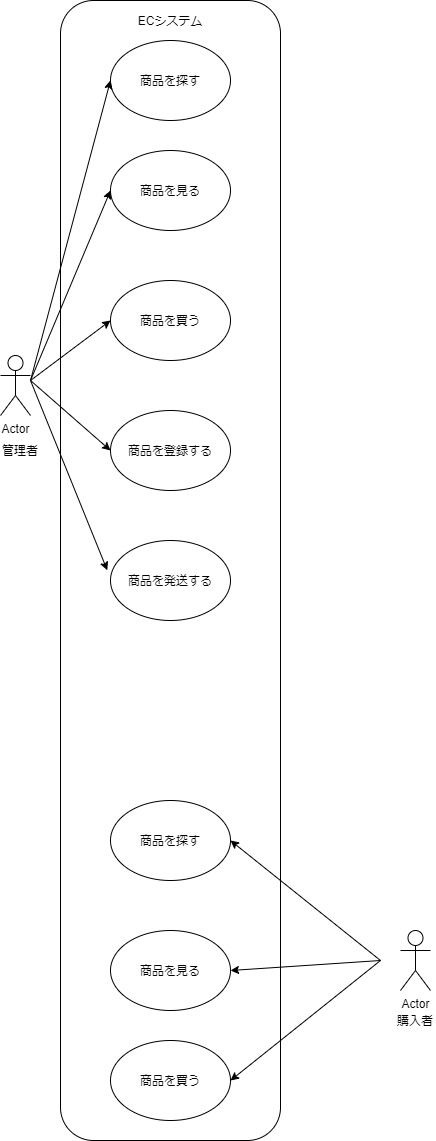

The diagram above was exported from draw.io. Its source (the exported page's mxGraphModel, read from the mxfile embedded in the PNG):
<mxGraphModel dx="990" dy="575" grid="1" gridSize="10" guides="1" tooltips="1" connect="1" arrows="1" fold="1" page="1" pageScale="1" pageWidth="827" pageHeight="1169" math="0" shadow="0">
  <root>
    <mxCell id="0" />
    <mxCell id="1" parent="0" />
    <mxCell id="2" value="Actor" style="shape=umlActor;verticalLabelPosition=bottom;verticalAlign=top;html=1;outlineConnect=0;" vertex="1" parent="1">
      <mxGeometry x="40" y="355" width="30" height="60" as="geometry" />
    </mxCell>
    <mxCell id="3" value="商品を探す" style="ellipse;whiteSpace=wrap;html=1;" vertex="1" parent="1">
      <mxGeometry x="150" y="40" width="120" height="80" as="geometry" />
    </mxCell>
    <mxCell id="4" value="商品を見る" style="ellipse;whiteSpace=wrap;html=1;" vertex="1" parent="1">
      <mxGeometry x="150" y="150" width="120" height="80" as="geometry" />
    </mxCell>
    <mxCell id="5" value="商品を買う" style="ellipse;whiteSpace=wrap;html=1;" vertex="1" parent="1">
      <mxGeometry x="150" y="280" width="120" height="80" as="geometry" />
    </mxCell>
    <mxCell id="6" value="商品を登録する" style="ellipse;whiteSpace=wrap;html=1;" vertex="1" parent="1">
      <mxGeometry x="150" y="410" width="120" height="80" as="geometry" />
    </mxCell>
    <mxCell id="7" value="商品を発送する" style="ellipse;whiteSpace=wrap;html=1;" vertex="1" parent="1">
      <mxGeometry x="150" y="540" width="120" height="80" as="geometry" />
    </mxCell>
    <mxCell id="8" value="" style="rounded=1;whiteSpace=wrap;html=1;fillColor=none;" vertex="1" parent="1">
      <mxGeometry x="100" width="220" height="1140" as="geometry" />
    </mxCell>
    <mxCell id="10" value="Actor" style="shape=umlActor;verticalLabelPosition=bottom;verticalAlign=top;html=1;outlineConnect=0;fillColor=none;" vertex="1" parent="1">
      <mxGeometry x="440" y="930" width="30" height="60" as="geometry" />
    </mxCell>
    <mxCell id="11" value="商品を探す" style="ellipse;whiteSpace=wrap;html=1;fillColor=none;" vertex="1" parent="1">
      <mxGeometry x="150" y="800" width="120" height="80" as="geometry" />
    </mxCell>
    <mxCell id="12" value="商品を見る" style="ellipse;whiteSpace=wrap;html=1;fillColor=none;" vertex="1" parent="1">
      <mxGeometry x="150" y="930" width="120" height="80" as="geometry" />
    </mxCell>
    <mxCell id="13" value="商品を買う" style="ellipse;whiteSpace=wrap;html=1;fillColor=none;" vertex="1" parent="1">
      <mxGeometry x="150" y="1040" width="120" height="80" as="geometry" />
    </mxCell>
    <mxCell id="17" value="" style="endArrow=classic;html=1;entryX=0;entryY=0.5;entryDx=0;entryDy=0;" edge="1" parent="1" target="3">
      <mxGeometry width="50" height="50" relative="1" as="geometry">
        <mxPoint x="70" y="380" as="sourcePoint" />
        <mxPoint x="120" y="330" as="targetPoint" />
      </mxGeometry>
    </mxCell>
    <mxCell id="18" value="" style="endArrow=classic;html=1;entryX=0;entryY=0.5;entryDx=0;entryDy=0;" edge="1" parent="1" target="4">
      <mxGeometry width="50" height="50" relative="1" as="geometry">
        <mxPoint x="70" y="380" as="sourcePoint" />
        <mxPoint x="120" y="330" as="targetPoint" />
      </mxGeometry>
    </mxCell>
    <mxCell id="19" value="" style="endArrow=classic;html=1;entryX=0;entryY=0.5;entryDx=0;entryDy=0;" edge="1" parent="1" target="5">
      <mxGeometry width="50" height="50" relative="1" as="geometry">
        <mxPoint x="70" y="380" as="sourcePoint" />
        <mxPoint x="120" y="330" as="targetPoint" />
      </mxGeometry>
    </mxCell>
    <mxCell id="20" value="" style="endArrow=classic;html=1;entryX=0;entryY=0.5;entryDx=0;entryDy=0;" edge="1" parent="1" target="6">
      <mxGeometry width="50" height="50" relative="1" as="geometry">
        <mxPoint x="70" y="380" as="sourcePoint" />
        <mxPoint x="120" y="330" as="targetPoint" />
      </mxGeometry>
    </mxCell>
    <mxCell id="21" value="" style="endArrow=classic;html=1;entryX=-0.027;entryY=0.372;entryDx=0;entryDy=0;entryPerimeter=0;" edge="1" parent="1" target="7">
      <mxGeometry width="50" height="50" relative="1" as="geometry">
        <mxPoint x="70" y="380" as="sourcePoint" />
        <mxPoint x="120" y="330" as="targetPoint" />
      </mxGeometry>
    </mxCell>
    <mxCell id="26" value="" style="endArrow=classic;html=1;entryX=1;entryY=0.5;entryDx=0;entryDy=0;" edge="1" parent="1" target="11">
      <mxGeometry width="50" height="50" relative="1" as="geometry">
        <mxPoint x="420" y="960" as="sourcePoint" />
        <mxPoint x="470" y="910" as="targetPoint" />
      </mxGeometry>
    </mxCell>
    <mxCell id="27" value="" style="endArrow=classic;html=1;entryX=1;entryY=0.5;entryDx=0;entryDy=0;" edge="1" parent="1" target="12">
      <mxGeometry width="50" height="50" relative="1" as="geometry">
        <mxPoint x="420" y="960" as="sourcePoint" />
        <mxPoint x="470" y="910" as="targetPoint" />
      </mxGeometry>
    </mxCell>
    <mxCell id="28" value="" style="endArrow=classic;html=1;entryX=1;entryY=0.5;entryDx=0;entryDy=0;" edge="1" parent="1" target="13">
      <mxGeometry width="50" height="50" relative="1" as="geometry">
        <mxPoint x="420" y="960" as="sourcePoint" />
        <mxPoint x="470" y="910" as="targetPoint" />
      </mxGeometry>
    </mxCell>
    <mxCell id="29" value="ECシステム" style="text;html=1;strokeColor=none;fillColor=none;align=center;verticalAlign=middle;whiteSpace=wrap;rounded=0;" vertex="1" parent="1">
      <mxGeometry x="170" y="10" width="80" height="20" as="geometry" />
    </mxCell>
    <mxCell id="30" value="管理者" style="text;html=1;strokeColor=none;fillColor=none;align=center;verticalAlign=middle;whiteSpace=wrap;rounded=0;" vertex="1" parent="1">
      <mxGeometry x="40" y="440" width="40" height="20" as="geometry" />
    </mxCell>
    <mxCell id="31" value="購入者" style="text;html=1;strokeColor=none;fillColor=none;align=center;verticalAlign=middle;whiteSpace=wrap;rounded=0;" vertex="1" parent="1">
      <mxGeometry x="435" y="1010" width="40" height="20" as="geometry" />
    </mxCell>
  </root>
</mxGraphModel>